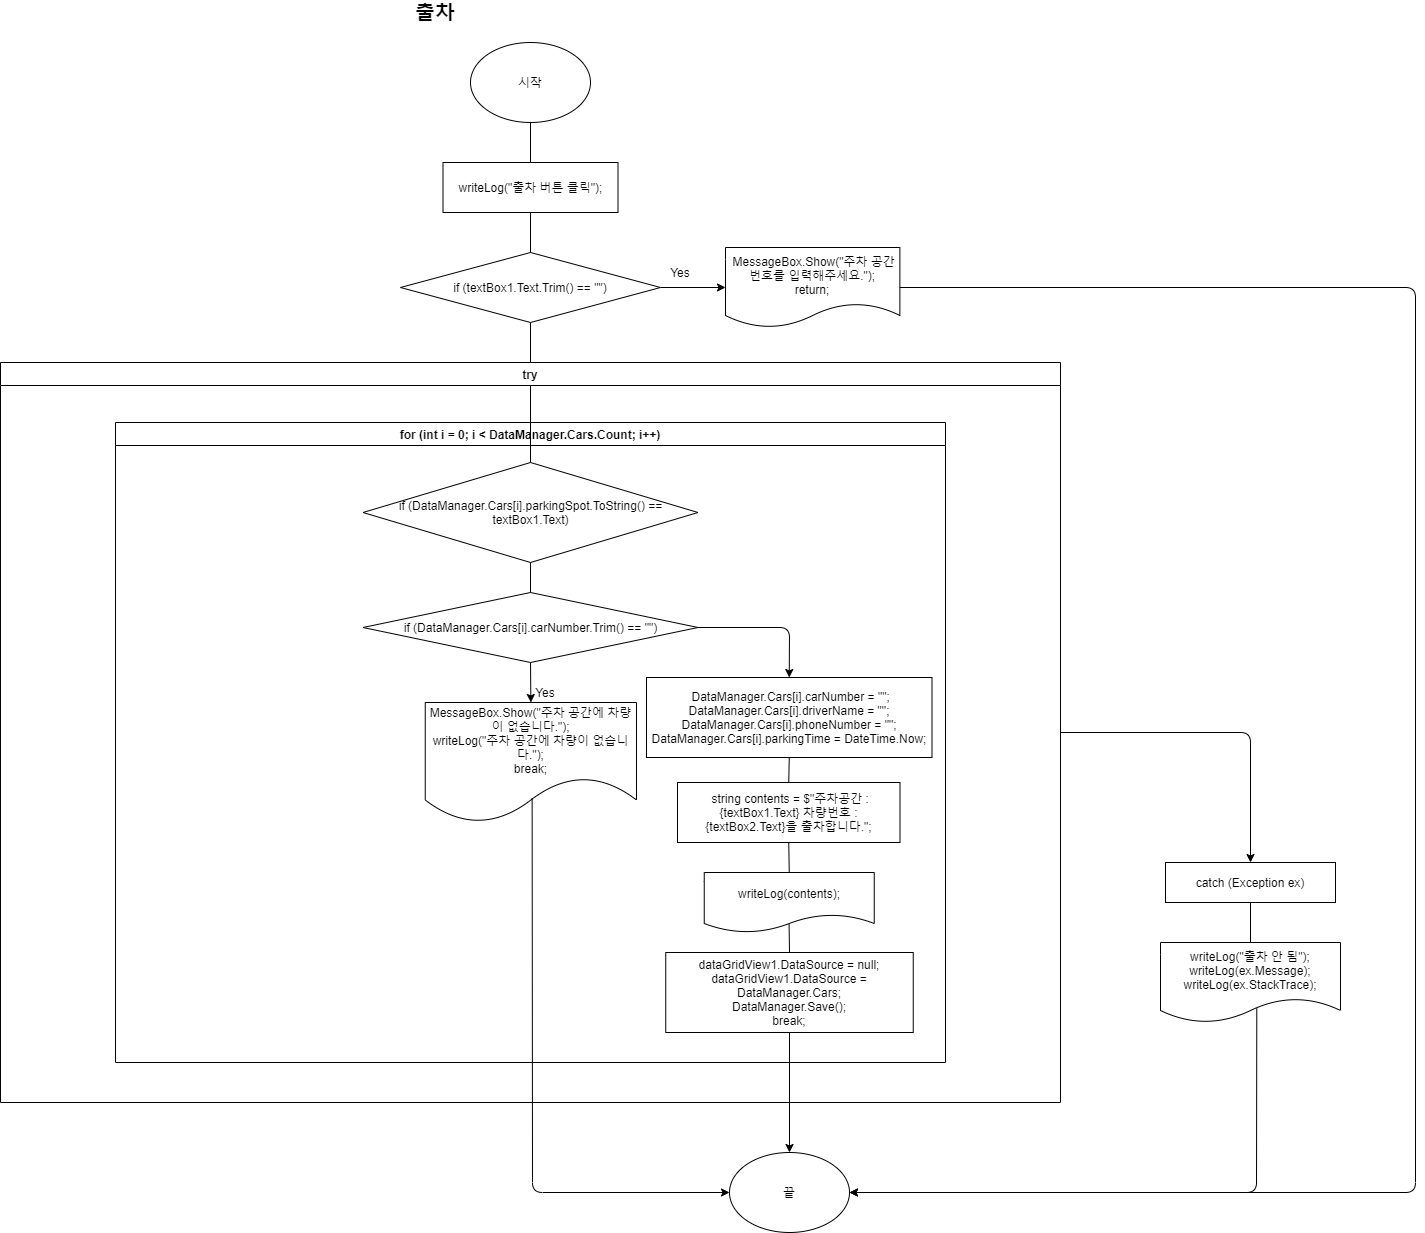

The diagram above was exported from draw.io. Its source (the exported page's mxGraphModel, read from the mxfile embedded in the PNG):
<mxGraphModel dx="3197" dy="2439" grid="1" gridSize="10" guides="1" tooltips="1" connect="1" arrows="1" fold="1" page="1" pageScale="1" pageWidth="827" pageHeight="1169" math="0" shadow="0">
  <root>
    <mxCell id="0" />
    <mxCell id="1" parent="0" />
    <mxCell id="aT45ZPhJo0_LwrAcNBUg-4" value="&lt;b&gt;출차&lt;/b&gt;" style="text;html=1;strokeColor=none;fillColor=none;align=center;verticalAlign=middle;whiteSpace=wrap;rounded=0;fontSize=20;" parent="1" vertex="1">
      <mxGeometry x="25" y="-130" width="70" height="20" as="geometry" />
    </mxCell>
    <mxCell id="3usWDiIGQKdjJbmOkZCI-2" value="" style="edgeStyle=orthogonalEdgeStyle;rounded=0;orthogonalLoop=1;jettySize=auto;html=1;" edge="1" parent="1" source="aT45ZPhJo0_LwrAcNBUg-5" target="3usWDiIGQKdjJbmOkZCI-1">
      <mxGeometry relative="1" as="geometry" />
    </mxCell>
    <mxCell id="aT45ZPhJo0_LwrAcNBUg-5" value="if (textBox1.Text.Trim() == &quot;&quot;)" style="rhombus;whiteSpace=wrap;html=1;" parent="1" vertex="1">
      <mxGeometry x="25" y="120" width="260" height="70" as="geometry" />
    </mxCell>
    <mxCell id="aT45ZPhJo0_LwrAcNBUg-48" value="" style="endArrow=none;html=1;entryX=0.5;entryY=0;entryDx=0;entryDy=0;exitX=0.5;exitY=1;exitDx=0;exitDy=0;" parent="1" source="aT45ZPhJo0_LwrAcNBUg-69" target="aT45ZPhJo0_LwrAcNBUg-5" edge="1">
      <mxGeometry width="50" height="50" relative="1" as="geometry">
        <mxPoint x="155" y="70" as="sourcePoint" />
        <mxPoint x="155" y="119.99999999999977" as="targetPoint" />
      </mxGeometry>
    </mxCell>
    <mxCell id="aT45ZPhJo0_LwrAcNBUg-61" value="끝" style="ellipse;whiteSpace=wrap;html=1;" parent="1" vertex="1">
      <mxGeometry x="354" y="1020" width="120" height="80" as="geometry" />
    </mxCell>
    <mxCell id="aT45ZPhJo0_LwrAcNBUg-69" value="writeLog(&quot;출차 버튼 클릭&quot;);" style="rounded=0;whiteSpace=wrap;html=1;" parent="1" vertex="1">
      <mxGeometry x="67.5" y="30" width="175" height="50" as="geometry" />
    </mxCell>
    <mxCell id="aT45ZPhJo0_LwrAcNBUg-70" value="시작" style="ellipse;whiteSpace=wrap;html=1;" parent="1" vertex="1">
      <mxGeometry x="95" y="-90" width="120" height="80" as="geometry" />
    </mxCell>
    <mxCell id="aT45ZPhJo0_LwrAcNBUg-71" value="" style="endArrow=none;html=1;fontSize=20;exitX=0.5;exitY=1;exitDx=0;exitDy=0;" parent="1" source="aT45ZPhJo0_LwrAcNBUg-70" target="aT45ZPhJo0_LwrAcNBUg-69" edge="1">
      <mxGeometry width="50" height="50" relative="1" as="geometry">
        <mxPoint x="390" y="40" as="sourcePoint" />
        <mxPoint x="440" y="-10" as="targetPoint" />
      </mxGeometry>
    </mxCell>
    <mxCell id="3usWDiIGQKdjJbmOkZCI-1" value="&lt;div&gt;&amp;nbsp;MessageBox.Show(&quot;주차 공간 번호를 입력해주세요.&quot;);&lt;/div&gt;&lt;div&gt;&lt;span&gt;return;&lt;/span&gt;&lt;/div&gt;" style="shape=document;whiteSpace=wrap;html=1;boundedLbl=1;" vertex="1" parent="1">
      <mxGeometry x="350" y="115" width="174.37" height="80" as="geometry" />
    </mxCell>
    <mxCell id="3usWDiIGQKdjJbmOkZCI-5" value="Yes" style="text;html=1;strokeColor=none;fillColor=none;align=center;verticalAlign=middle;whiteSpace=wrap;rounded=0;" vertex="1" parent="1">
      <mxGeometry x="285" y="130" width="40" height="20" as="geometry" />
    </mxCell>
    <mxCell id="3usWDiIGQKdjJbmOkZCI-10" value="" style="endArrow=none;html=1;exitX=0.5;exitY=1;exitDx=0;exitDy=0;entryX=0.5;entryY=0;entryDx=0;entryDy=0;" edge="1" parent="1" source="aT45ZPhJo0_LwrAcNBUg-5" target="3usWDiIGQKdjJbmOkZCI-41">
      <mxGeometry width="50" height="50" relative="1" as="geometry">
        <mxPoint x="270" y="230" as="sourcePoint" />
        <mxPoint x="170" y="200" as="targetPoint" />
      </mxGeometry>
    </mxCell>
    <mxCell id="3usWDiIGQKdjJbmOkZCI-13" value="for (int i = 0; i &lt; DataManager.Cars.Count; i++)" style="swimlane;" vertex="1" parent="1">
      <mxGeometry x="-260" y="290" width="830" height="640" as="geometry" />
    </mxCell>
    <mxCell id="3usWDiIGQKdjJbmOkZCI-15" value="if (DataManager.Cars[i].parkingSpot.ToString() == textBox1.Text)" style="rhombus;whiteSpace=wrap;html=1;" vertex="1" parent="3usWDiIGQKdjJbmOkZCI-13">
      <mxGeometry x="247.5" y="40" width="335" height="100" as="geometry" />
    </mxCell>
    <mxCell id="3usWDiIGQKdjJbmOkZCI-16" value="" style="endArrow=none;html=1;exitX=0.5;exitY=0;exitDx=0;exitDy=0;entryX=0.5;entryY=0;entryDx=0;entryDy=0;" edge="1" parent="3usWDiIGQKdjJbmOkZCI-13" source="3usWDiIGQKdjJbmOkZCI-13" target="3usWDiIGQKdjJbmOkZCI-15">
      <mxGeometry width="50" height="50" relative="1" as="geometry">
        <mxPoint x="645" y="150" as="sourcePoint" />
        <mxPoint x="695" y="100" as="targetPoint" />
      </mxGeometry>
    </mxCell>
    <mxCell id="3usWDiIGQKdjJbmOkZCI-17" value="if (DataManager.Cars[i].carNumber.Trim() == &quot;&quot;)" style="rhombus;whiteSpace=wrap;html=1;" vertex="1" parent="3usWDiIGQKdjJbmOkZCI-13">
      <mxGeometry x="247.5" y="170" width="335" height="70" as="geometry" />
    </mxCell>
    <mxCell id="3usWDiIGQKdjJbmOkZCI-18" value="" style="endArrow=none;html=1;exitX=0.5;exitY=1;exitDx=0;exitDy=0;entryX=0.5;entryY=0;entryDx=0;entryDy=0;" edge="1" parent="3usWDiIGQKdjJbmOkZCI-13" source="3usWDiIGQKdjJbmOkZCI-15" target="3usWDiIGQKdjJbmOkZCI-17">
      <mxGeometry width="50" height="50" relative="1" as="geometry">
        <mxPoint x="662.5" y="220" as="sourcePoint" />
        <mxPoint x="712.5" y="170" as="targetPoint" />
      </mxGeometry>
    </mxCell>
    <mxCell id="3usWDiIGQKdjJbmOkZCI-19" value="&lt;div&gt;MessageBox.Show(&quot;주차 공간에 차량이 없습니다.&quot;);&lt;/div&gt;&lt;div&gt;&lt;span&gt;writeLog(&quot;주차 공간에 차량이 없습니다.&quot;);&lt;/span&gt;&lt;/div&gt;&lt;div&gt;&lt;span&gt;break;&lt;/span&gt;&lt;/div&gt;" style="shape=document;whiteSpace=wrap;html=1;boundedLbl=1;size=0.375;" vertex="1" parent="3usWDiIGQKdjJbmOkZCI-13">
      <mxGeometry x="309.75" y="280" width="211.25" height="120" as="geometry" />
    </mxCell>
    <mxCell id="3usWDiIGQKdjJbmOkZCI-21" value="Yes" style="text;html=1;strokeColor=none;fillColor=none;align=center;verticalAlign=middle;whiteSpace=wrap;rounded=0;" vertex="1" parent="3usWDiIGQKdjJbmOkZCI-13">
      <mxGeometry x="410" y="260" width="40" height="20" as="geometry" />
    </mxCell>
    <mxCell id="3usWDiIGQKdjJbmOkZCI-26" value="&lt;div&gt;&amp;nbsp;DataManager.Cars[i].carNumber = &quot;&quot;;&lt;/div&gt;&lt;div&gt;&lt;span&gt;DataManager.Cars[i].driverName = &quot;&quot;;&lt;/span&gt;&lt;/div&gt;&lt;div&gt;&lt;span&gt;DataManager.Cars[i].phoneNumber = &quot;&quot;;&lt;/span&gt;&lt;/div&gt;&lt;div&gt;&lt;span&gt;DataManager.Cars[i].parkingTime = DateTime.Now;&lt;/span&gt;&lt;/div&gt;" style="rounded=0;whiteSpace=wrap;html=1;" vertex="1" parent="3usWDiIGQKdjJbmOkZCI-13">
      <mxGeometry x="531" y="255" width="285.5" height="80" as="geometry" />
    </mxCell>
    <mxCell id="3usWDiIGQKdjJbmOkZCI-28" value="" style="endArrow=classic;html=1;exitX=1;exitY=0.5;exitDx=0;exitDy=0;entryX=0.5;entryY=0;entryDx=0;entryDy=0;" edge="1" parent="3usWDiIGQKdjJbmOkZCI-13" source="3usWDiIGQKdjJbmOkZCI-17" target="3usWDiIGQKdjJbmOkZCI-26">
      <mxGeometry width="50" height="50" relative="1" as="geometry">
        <mxPoint x="822.5" y="260" as="sourcePoint" />
        <mxPoint x="872.5" y="210" as="targetPoint" />
        <Array as="points">
          <mxPoint x="674" y="205" />
        </Array>
      </mxGeometry>
    </mxCell>
    <mxCell id="3usWDiIGQKdjJbmOkZCI-29" value="&amp;nbsp;string contents = $&quot;주차공간 : {textBox1.Text} 차량번호 : {textBox2.Text}을 출차합니다.&quot;;" style="rounded=0;whiteSpace=wrap;html=1;" vertex="1" parent="3usWDiIGQKdjJbmOkZCI-13">
      <mxGeometry x="562" y="360" width="222.5" height="60" as="geometry" />
    </mxCell>
    <mxCell id="3usWDiIGQKdjJbmOkZCI-30" value="" style="endArrow=none;html=1;entryX=0.5;entryY=1;entryDx=0;entryDy=0;exitX=0.5;exitY=0;exitDx=0;exitDy=0;" edge="1" parent="3usWDiIGQKdjJbmOkZCI-13" source="3usWDiIGQKdjJbmOkZCI-29" target="3usWDiIGQKdjJbmOkZCI-26">
      <mxGeometry width="50" height="50" relative="1" as="geometry">
        <mxPoint x="572.5" y="551" as="sourcePoint" />
        <mxPoint x="622.5" y="501" as="targetPoint" />
      </mxGeometry>
    </mxCell>
    <mxCell id="3usWDiIGQKdjJbmOkZCI-31" value="writeLog(contents);" style="shape=document;whiteSpace=wrap;html=1;boundedLbl=1;rounded=0;" vertex="1" parent="3usWDiIGQKdjJbmOkZCI-13">
      <mxGeometry x="588.75" y="450" width="170" height="60" as="geometry" />
    </mxCell>
    <mxCell id="3usWDiIGQKdjJbmOkZCI-33" value="&lt;div&gt;dataGridView1.DataSource = null;&lt;/div&gt;&lt;div&gt;&lt;span&gt;dataGridView1.DataSource = DataManager.Cars;&lt;/span&gt;&lt;/div&gt;&lt;div&gt;&lt;span&gt;DataManager.Save();&lt;/span&gt;&lt;/div&gt;&lt;div&gt;&lt;span&gt;break;&lt;/span&gt;&lt;/div&gt;" style="rounded=0;whiteSpace=wrap;html=1;" vertex="1" parent="3usWDiIGQKdjJbmOkZCI-13">
      <mxGeometry x="550.25" y="530" width="247.5" height="80" as="geometry" />
    </mxCell>
    <mxCell id="3usWDiIGQKdjJbmOkZCI-34" value="" style="endArrow=none;html=1;exitX=0.5;exitY=0;exitDx=0;exitDy=0;entryX=0.499;entryY=0.856;entryDx=0;entryDy=0;entryPerimeter=0;" edge="1" parent="3usWDiIGQKdjJbmOkZCI-13" source="3usWDiIGQKdjJbmOkZCI-33" target="3usWDiIGQKdjJbmOkZCI-31">
      <mxGeometry width="50" height="50" relative="1" as="geometry">
        <mxPoint x="453.75" y="801" as="sourcePoint" />
        <mxPoint x="686.25" y="571" as="targetPoint" />
      </mxGeometry>
    </mxCell>
    <mxCell id="3usWDiIGQKdjJbmOkZCI-35" value="" style="endArrow=classic;html=1;exitX=0.5;exitY=1;exitDx=0;exitDy=0;entryX=0.5;entryY=0;entryDx=0;entryDy=0;" edge="1" parent="3usWDiIGQKdjJbmOkZCI-13" source="3usWDiIGQKdjJbmOkZCI-17" target="3usWDiIGQKdjJbmOkZCI-19">
      <mxGeometry width="50" height="50" relative="1" as="geometry">
        <mxPoint x="220" y="560" as="sourcePoint" />
        <mxPoint x="270" y="510" as="targetPoint" />
      </mxGeometry>
    </mxCell>
    <mxCell id="3usWDiIGQKdjJbmOkZCI-37" value="" style="endArrow=none;html=1;exitX=0.5;exitY=1;exitDx=0;exitDy=0;entryX=0.5;entryY=0;entryDx=0;entryDy=0;" edge="1" parent="3usWDiIGQKdjJbmOkZCI-13" source="3usWDiIGQKdjJbmOkZCI-29" target="3usWDiIGQKdjJbmOkZCI-31">
      <mxGeometry width="50" height="50" relative="1" as="geometry">
        <mxPoint x="527.5" y="461" as="sourcePoint" />
        <mxPoint x="577.5" y="411" as="targetPoint" />
      </mxGeometry>
    </mxCell>
    <mxCell id="3usWDiIGQKdjJbmOkZCI-14" value="" style="endArrow=none;html=1;exitX=0.5;exitY=0;exitDx=0;exitDy=0;entryX=0.5;entryY=0;entryDx=0;entryDy=0;" edge="1" parent="1" source="3usWDiIGQKdjJbmOkZCI-41" target="3usWDiIGQKdjJbmOkZCI-13">
      <mxGeometry width="50" height="50" relative="1" as="geometry">
        <mxPoint x="155" y="280" as="sourcePoint" />
        <mxPoint x="440" y="400" as="targetPoint" />
      </mxGeometry>
    </mxCell>
    <mxCell id="3usWDiIGQKdjJbmOkZCI-39" value="catch (Exception ex)" style="rounded=0;whiteSpace=wrap;html=1;" vertex="1" parent="1">
      <mxGeometry x="790" y="730" width="170" height="40" as="geometry" />
    </mxCell>
    <mxCell id="3usWDiIGQKdjJbmOkZCI-41" value="try" style="swimlane;" vertex="1" parent="1">
      <mxGeometry x="-375" y="230" width="1060" height="740" as="geometry" />
    </mxCell>
    <mxCell id="3usWDiIGQKdjJbmOkZCI-57" value="" style="endArrow=classic;html=1;entryX=0.5;entryY=0;entryDx=0;entryDy=0;exitX=1;exitY=0.5;exitDx=0;exitDy=0;" edge="1" parent="1" source="3usWDiIGQKdjJbmOkZCI-41" target="3usWDiIGQKdjJbmOkZCI-39">
      <mxGeometry width="50" height="50" relative="1" as="geometry">
        <mxPoint x="690" y="690" as="sourcePoint" />
        <mxPoint x="890" y="840" as="targetPoint" />
        <Array as="points">
          <mxPoint x="875" y="600" />
        </Array>
      </mxGeometry>
    </mxCell>
    <mxCell id="3usWDiIGQKdjJbmOkZCI-58" value="&lt;div&gt;writeLog(&quot;출차 안 됨&quot;);&lt;/div&gt;&lt;div&gt;&lt;span&gt;writeLog(ex.Message);&lt;/span&gt;&lt;/div&gt;&lt;div&gt;&lt;span&gt;writeLog(ex.StackTrace);&lt;/span&gt;&lt;/div&gt;" style="shape=document;whiteSpace=wrap;html=1;boundedLbl=1;rounded=0;" vertex="1" parent="1">
      <mxGeometry x="785" y="810" width="180" height="80" as="geometry" />
    </mxCell>
    <mxCell id="3usWDiIGQKdjJbmOkZCI-60" value="" style="endArrow=none;html=1;exitX=0.5;exitY=1;exitDx=0;exitDy=0;entryX=0.5;entryY=0;entryDx=0;entryDy=0;" edge="1" parent="1" source="3usWDiIGQKdjJbmOkZCI-39" target="3usWDiIGQKdjJbmOkZCI-58">
      <mxGeometry width="50" height="50" relative="1" as="geometry">
        <mxPoint x="850" y="1010" as="sourcePoint" />
        <mxPoint x="900" y="960" as="targetPoint" />
      </mxGeometry>
    </mxCell>
    <mxCell id="3usWDiIGQKdjJbmOkZCI-61" value="" style="endArrow=classic;html=1;entryX=0;entryY=0.5;entryDx=0;entryDy=0;exitX=0.506;exitY=0.798;exitDx=0;exitDy=0;exitPerimeter=0;" edge="1" parent="1" source="3usWDiIGQKdjJbmOkZCI-19" target="aT45ZPhJo0_LwrAcNBUg-61">
      <mxGeometry width="50" height="50" relative="1" as="geometry">
        <mxPoint x="170" y="680" as="sourcePoint" />
        <mxPoint x="100" y="1190" as="targetPoint" />
        <Array as="points">
          <mxPoint x="157" y="1060" />
        </Array>
      </mxGeometry>
    </mxCell>
    <mxCell id="3usWDiIGQKdjJbmOkZCI-63" value="" style="endArrow=classic;html=1;exitX=0.5;exitY=1;exitDx=0;exitDy=0;entryX=0.5;entryY=0;entryDx=0;entryDy=0;" edge="1" parent="1" source="3usWDiIGQKdjJbmOkZCI-33" target="aT45ZPhJo0_LwrAcNBUg-61">
      <mxGeometry width="50" height="50" relative="1" as="geometry">
        <mxPoint x="360" y="990" as="sourcePoint" />
        <mxPoint x="410" y="940" as="targetPoint" />
      </mxGeometry>
    </mxCell>
    <mxCell id="3usWDiIGQKdjJbmOkZCI-64" value="" style="endArrow=classic;html=1;entryX=1;entryY=0.5;entryDx=0;entryDy=0;exitX=0.535;exitY=0.825;exitDx=0;exitDy=0;exitPerimeter=0;" edge="1" parent="1" source="3usWDiIGQKdjJbmOkZCI-58" target="aT45ZPhJo0_LwrAcNBUg-61">
      <mxGeometry width="50" height="50" relative="1" as="geometry">
        <mxPoint x="740" y="1050" as="sourcePoint" />
        <mxPoint x="424" y="1250" as="targetPoint" />
        <Array as="points">
          <mxPoint x="881" y="1060" />
        </Array>
      </mxGeometry>
    </mxCell>
    <mxCell id="3usWDiIGQKdjJbmOkZCI-65" value="" style="endArrow=classic;html=1;exitX=1;exitY=0.5;exitDx=0;exitDy=0;entryX=1;entryY=0.5;entryDx=0;entryDy=0;" edge="1" parent="1" source="3usWDiIGQKdjJbmOkZCI-1" target="aT45ZPhJo0_LwrAcNBUg-61">
      <mxGeometry width="50" height="50" relative="1" as="geometry">
        <mxPoint x="900" y="280" as="sourcePoint" />
        <mxPoint x="950" y="230" as="targetPoint" />
        <Array as="points">
          <mxPoint x="1040" y="155" />
          <mxPoint x="1040" y="1060" />
        </Array>
      </mxGeometry>
    </mxCell>
  </root>
</mxGraphModel>